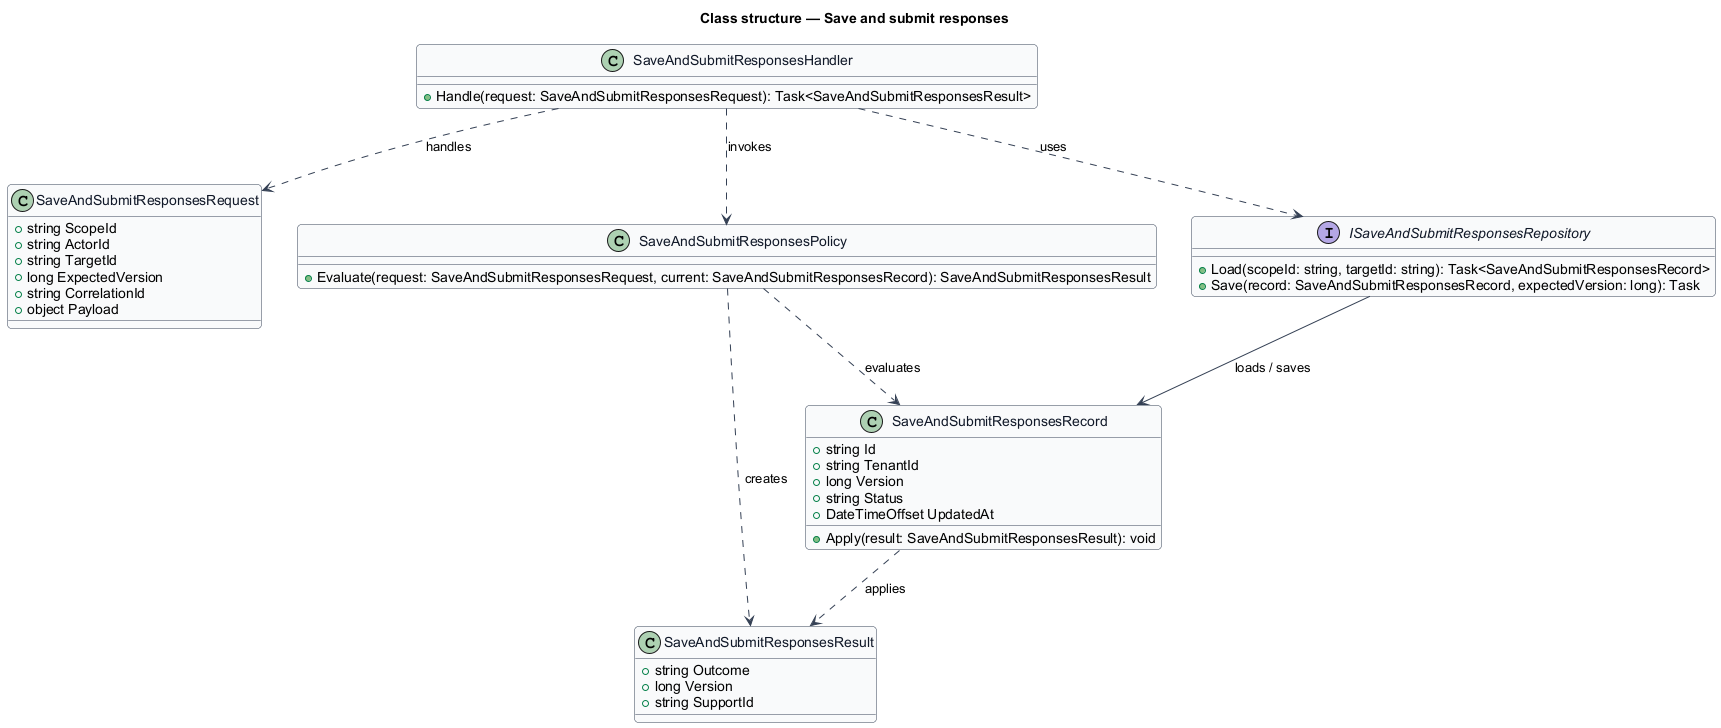

The diagram above was rendered by PlantUML. Its source (embedded in the PNG):
@startuml
skinparam backgroundColor #FFFFFF
skinparam shadowing false
skinparam roundcorner 8
skinparam defaultFontName Arial
skinparam ArrowColor #344054
skinparam class {
  BorderColor #344054
  FontColor #101828
  BackgroundColor #F9FAFB
}
title Class structure — Save and submit responses

class SaveAndSubmitResponsesRequest {
  +string ScopeId
  +string ActorId
  +string TargetId
  +long ExpectedVersion
  +string CorrelationId
  +object Payload
}

class SaveAndSubmitResponsesResult {
  +string Outcome
  +long Version
  +string SupportId
}

class SaveAndSubmitResponsesRecord {
  +string Id
  +string TenantId
  +long Version
  +string Status
  +DateTimeOffset UpdatedAt
  +Apply(result: SaveAndSubmitResponsesResult): void
}

class SaveAndSubmitResponsesPolicy {
  +Evaluate(request: SaveAndSubmitResponsesRequest, current: SaveAndSubmitResponsesRecord): SaveAndSubmitResponsesResult
}

interface ISaveAndSubmitResponsesRepository {
  +Load(scopeId: string, targetId: string): Task<SaveAndSubmitResponsesRecord>
  +Save(record: SaveAndSubmitResponsesRecord, expectedVersion: long): Task
}

class SaveAndSubmitResponsesHandler {
  +Handle(request: SaveAndSubmitResponsesRequest): Task<SaveAndSubmitResponsesResult>
}

SaveAndSubmitResponsesHandler ..> SaveAndSubmitResponsesRequest : handles
SaveAndSubmitResponsesHandler ..> SaveAndSubmitResponsesPolicy : invokes
SaveAndSubmitResponsesHandler ..> ISaveAndSubmitResponsesRepository : uses
ISaveAndSubmitResponsesRepository --> SaveAndSubmitResponsesRecord : loads / saves
SaveAndSubmitResponsesPolicy ..> SaveAndSubmitResponsesRecord : evaluates
SaveAndSubmitResponsesPolicy ..> SaveAndSubmitResponsesResult : creates
SaveAndSubmitResponsesRecord ..> SaveAndSubmitResponsesResult : applies
@enduml